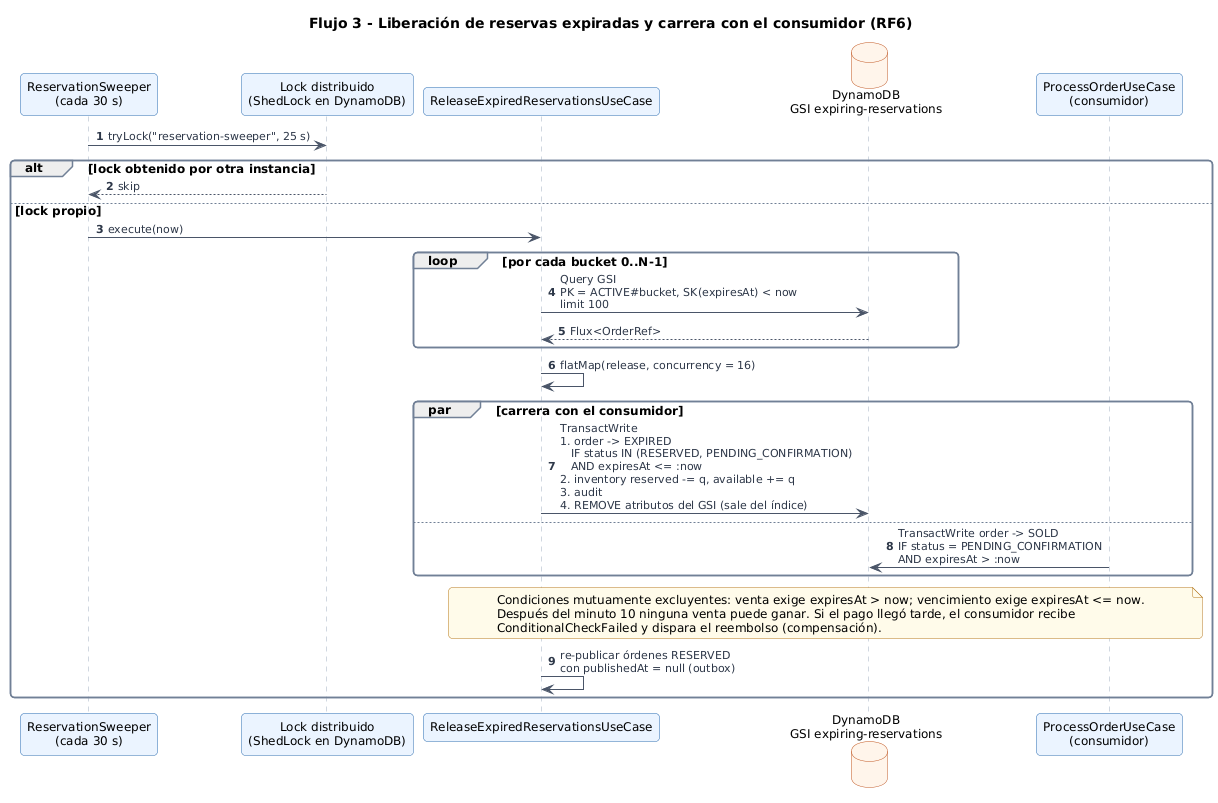

The diagram above was rendered by PlantUML. Its source (embedded in the PNG):
@startuml seq-expiration
!include 00-theme.iuml
title Flujo 3 - Liberación de reservas expiradas y carrera con el consumidor (RF6)
autonumber

participant "ReservationSweeper\n(cada 30 s)" as s
participant "Lock distribuido\n(ShedLock en DynamoDB)" as lock
participant "ReleaseExpiredReservationsUseCase" as uc
database "DynamoDB\nGSI expiring-reservations" as ddb
participant "ProcessOrderUseCase\n(consumidor)" as cons

s -> lock : tryLock("reservation-sweeper", 25 s)
alt lock obtenido por otra instancia
  lock --> s : skip
else lock propio
  s -> uc : execute(now)
  loop por cada bucket 0..N-1
    uc -> ddb : Query GSI\nPK = ACTIVE#bucket, SK(expiresAt) < now\nlimit 100
    ddb --> uc : Flux<OrderRef>
  end
  uc -> uc : flatMap(release, concurrency = 16)
  par carrera con el consumidor
    uc -> ddb : TransactWrite\n1. order -> EXPIRED\n   IF status IN (RESERVED, PENDING_CONFIRMATION)\n   AND expiresAt <= :now\n2. inventory reserved -= q, available += q\n3. audit\n4. REMOVE atributos del GSI (sale del índice)
  else
    cons -> ddb : TransactWrite order -> SOLD\nIF status = PENDING_CONFIRMATION\nAND expiresAt > :now
  end
  note over uc, cons
    Condiciones mutuamente excluyentes: venta exige expiresAt > now; vencimiento exige expiresAt <= now.
    Después del minuto 10 ninguna venta puede ganar. Si el pago llegó tarde, el consumidor recibe
    ConditionalCheckFailed y dispara el reembolso (compensación).
  end note
  uc -> uc : re-publicar órdenes RESERVED\ncon publishedAt = null (outbox)
end
@enduml